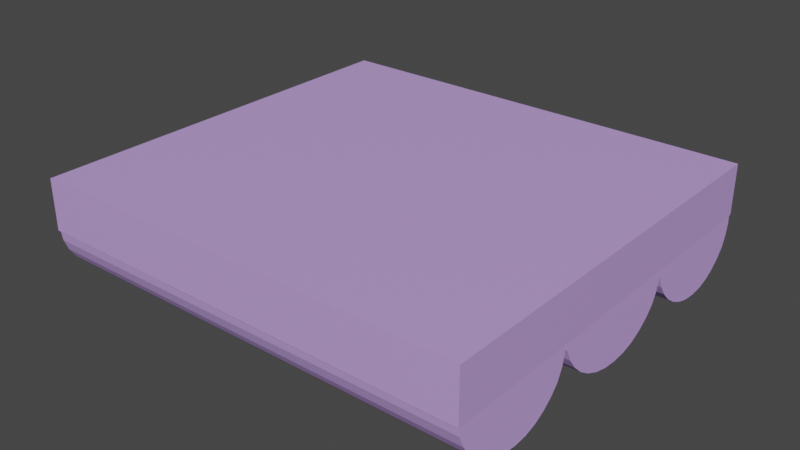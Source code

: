 # Source: nube.blend  (saved by Blender 3.4.6; exported with 4.5.12 LTS)
import bpy
from mathutils import Matrix  # noqa: F401  (used for matrix-valued properties, if any)

bpy.ops.wm.read_factory_settings(use_empty=True)
scene = bpy.context.scene
scene.name = 'Scene'

# ---- collections
col_collection = bpy.data.collections.new('Collection'); scene.collection.children.link(col_collection)

# ---- materials (node trees are filled in below, after node groups)
mat_material = bpy.data.materials.new('Material')
mat_material.alpha_threshold = 0.0
mat_material.use_transparent_shadow = False
mat_material.roughness = 0.5
mat_material.line_color = (0.0, 0.0, 0.0, 1.0)

# ---- material node trees
mat_material.use_nodes = True; mat_material.node_tree.nodes.clear()
_N = mat_material.node_tree.nodes; _L = mat_material.node_tree.links
n0 = _N.new('ShaderNodeOutputMaterial'); n0.name = 'Material Output'; n0.location = (300, 300)
n1 = _N.new('ShaderNodeBsdfPrincipled'); n1.name = 'Principled BSDF'; n1.location = (10, 300)
n1.distribution = 'GGX'
n1.subsurface_method = 'RANDOM_WALK_SKIN'
n1.inputs[0].default_value = (0.55, 0.3527, 0.8, 1.0)
n1.inputs[3].default_value = 1.45
n1.inputs[27].default_value = (0.0, 0.0, 0.0, 1.0)
n1.inputs[28].default_value = 1.0
_L.new(n1.outputs[0], n0.inputs[0])
n0.is_active_output = True

# ---- world
world_world = bpy.data.worlds.new('World'); scene.world = world_world
world_world.use_nodes = True; world_world.node_tree.nodes.clear()
_N = world_world.node_tree.nodes; _L = world_world.node_tree.links
n0 = _N.new('ShaderNodeOutputWorld'); n0.name = 'World Output'; n0.location = (300, 300)
n1 = _N.new('ShaderNodeBackground'); n1.name = 'Background'; n1.location = (10, 300)
n1.inputs[0].default_value = (0.05088, 0.05088, 0.05088, 1.0)
_L.new(n1.outputs[0], n0.inputs[0])
n0.is_active_output = True
world_world.color = (0.05088, 0.05088, 0.05088)
world_world.use_sun_shadow = False
world_world.sun_shadow_jitter_overblur = 0.0

# ---- meshes
me_cube = bpy.data.meshes.new('Cube')
me_cube.from_pydata([(1.093, 1.0, 0.03498), (1.093, 1.0, -0.2127), (1.093, -1.0, 0.03498), (1.093, -1.0, -0.2127), (-1.072, 1.0, 0.03498), (-1.072, 1.0, -0.2127), (-1.072, -1.0, 0.03498), (-1.072, -1.0, -0.2127), (1.088, -0.3493, -0.2009), (-1.067, -0.3493, -0.2089), (1.088, -0.9943, -0.2009), (-1.067, -0.9943, -0.2089), (1.091, -0.9881, -0.2541), (-1.064, -0.9881, -0.2621), (1.094, -0.9698, -0.3052), (-1.061, -0.9698, -0.3132), (1.097, -0.94, -0.3523), (-1.058, -0.94, -0.3603), (1.099, -0.8999, -0.3936), (-1.056, -0.8999, -0.4016), (1.101, -0.851, -0.4275), (-1.054, -0.851, -0.4355), (1.103, -0.7952, -0.4526), (-1.052, -0.7952, -0.4607), (1.104, -0.7348, -0.4681), (-1.051, -0.7348, -0.4762), (1.104, -0.6718, -0.4734), (-1.051, -0.6718, -0.4814), (1.104, -0.6089, -0.4681), (-1.051, -0.6089, -0.4762), (1.103, -0.5484, -0.4526), (-1.052, -0.5484, -0.4607), (1.101, -0.4927, -0.4275), (-1.054, -0.4927, -0.4355), (1.099, -0.4438, -0.3936), (-1.056, -0.4438, -0.4016), (1.097, -0.4037, -0.3523), (-1.058, -0.4037, -0.3603), (1.094, -0.3739, -0.3052), (-1.061, -0.3739, -0.3132), (1.091, -0.3555, -0.2541), (-1.064, -0.3555, -0.2621), (1.088, 0.3634, -0.2009), (-1.067, 0.3634, -0.2089), (1.088, -0.3436, -0.2009), (-1.067, -0.3436, -0.2089), (1.091, -0.3368, -0.2541), (-1.064, -0.3368, -0.2621), (1.094, -0.3167, -0.3052), (-1.061, -0.3167, -0.3132), (1.097, -0.284, -0.3523), (-1.058, -0.284, -0.3603), (1.099, -0.2401, -0.3936), (-1.056, -0.2401, -0.4016), (1.101, -0.1865, -0.4275), (-1.054, -0.1865, -0.4355), (1.103, -0.1254, -0.4526), (-1.052, -0.1254, -0.4607), (1.104, -0.05906, -0.4681), (-1.051, -0.05906, -0.4762), (1.104, 0.00991, -0.4734), (-1.051, 0.00991, -0.4814), (1.104, 0.07888, -0.4681), (-1.051, 0.07888, -0.4762), (1.103, 0.1452, -0.4526), (-1.052, 0.1452, -0.4607), (1.101, 0.2063, -0.4275), (-1.054, 0.2063, -0.4355), (1.099, 0.2599, -0.3936), (-1.056, 0.2599, -0.4016), (1.097, 0.3039, -0.3523), (-1.058, 0.3039, -0.3603), (1.094, 0.3365, -0.3052), (-1.061, 0.3365, -0.3132), (1.091, 0.3567, -0.2541), (-1.064, 0.3567, -0.2621), (1.088, 0.9999, -0.2009), (-1.067, 0.9999, -0.2089), (1.088, 0.3549, -0.2009), (-1.067, 0.3549, -0.2089), (1.091, 0.3611, -0.2541), (-1.064, 0.3611, -0.2621), (1.094, 0.3795, -0.3052), (-1.061, 0.3795, -0.3132), (1.097, 0.4093, -0.3523), (-1.058, 0.4093, -0.3603), (1.099, 0.4494, -0.3936), (-1.056, 0.4494, -0.4016), (1.101, 0.4983, -0.4275), (-1.054, 0.4983, -0.4355), (1.103, 0.554, -0.4526), (-1.052, 0.554, -0.4607), (1.104, 0.6145, -0.4681), (-1.051, 0.6145, -0.4762), (1.104, 0.6774, -0.4734), (-1.051, 0.6774, -0.4814), (1.104, 0.7403, -0.4681), (-1.051, 0.7403, -0.4762), (1.103, 0.8008, -0.4526), (-1.052, 0.8008, -0.4607), (1.101, 0.8566, -0.4275), (-1.054, 0.8566, -0.4355), (1.099, 0.9055, -0.3936), (-1.056, 0.9055, -0.4016), (1.097, 0.9456, -0.3523), (-1.058, 0.9456, -0.3603), (1.094, 0.9754, -0.3052), (-1.061, 0.9754, -0.3132), (1.091, 0.9937, -0.2541), (-1.064, 0.9937, -0.2621)], [], [(0, 4, 6, 2), (3, 2, 6, 7), (7, 6, 4, 5), (5, 1, 3, 7), (1, 0, 2, 3), (5, 4, 0, 1), (10, 11, 13, 12), (12, 13, 15, 14), (14, 15, 17, 16), (16, 17, 19, 18), (18, 19, 21, 20), (20, 21, 23, 22), (22, 23, 25, 24), (24, 25, 27, 26), (26, 27, 29, 28), (28, 29, 31, 30), (30, 31, 33, 32), (32, 33, 35, 34), (34, 35, 37, 36), (36, 37, 39, 38), (38, 39, 41, 40), (40, 41, 9, 8), (8, 10, 12, 14, 16, 18, 20, 22, 24, 26, 28, 30, 32, 34, 36, 38, 40), (11, 9, 41, 39, 37, 35, 33, 31, 29, 27, 25, 23, 21, 19, 17, 15, 13), (44, 45, 47, 46), (46, 47, 49, 48), (48, 49, 51, 50), (50, 51, 53, 52), (52, 53, 55, 54), (54, 55, 57, 56), (56, 57, 59, 58), (58, 59, 61, 60), (60, 61, 63, 62), (62, 63, 65, 64), (64, 65, 67, 66), (66, 67, 69, 68), (68, 69, 71, 70), (70, 71, 73, 72), (72, 73, 75, 74), (74, 75, 43, 42), (42, 44, 46, 48, 50, 52, 54, 56, 58, 60, 62, 64, 66, 68, 70, 72, 74), (45, 43, 75, 73, 71, 69, 67, 65, 63, 61, 59, 57, 55, 53, 51, 49, 47), (78, 79, 81, 80), (80, 81, 83, 82), (82, 83, 85, 84), (84, 85, 87, 86), (86, 87, 89, 88), (88, 89, 91, 90), (90, 91, 93, 92), (92, 93, 95, 94), (94, 95, 97, 96), (96, 97, 99, 98), (98, 99, 101, 100), (100, 101, 103, 102), (102, 103, 105, 104), (104, 105, 107, 106), (106, 107, 109, 108), (108, 109, 77, 76), (76, 78, 80, 82, 84, 86, 88, 90, 92, 94, 96, 98, 100, 102, 104, 106, 108), (79, 77, 109, 107, 105, 103, 101, 99, 97, 95, 93, 91, 89, 87, 85, 83, 81)])
_uv = me_cube.uv_layers.new(name='UVMap')
_uv.uv.foreach_set('vector', [0.625, 0.5, 0.875, 0.5, 0.875, 0.75, 0.625, 0.75, 0.375, 0.75, 0.625, 0.75, 0.625, 1.0, 0.375, 1.0, 0.375, 0.0, 0.625, 0.0, 0.625, 0.25, 0.375, 0.25, 0.125, 0.5, 0.375, 0.5, 0.375, 0.75, 0.125, 0.75, 0.375, 0.5, 0.625, 0.5, 0.625, 0.75, 0.375, 0.75, 0.375, 0.25, 0.625, 0.25, 0.625, 0.5, 0.375, 0.5, 0.5, 0.5, 0.5, 1.0, 0.4688, 1.0, 0.4688, 0.5, 0.4688, 0.5, 0.4688, 1.0, 0.4375, 1.0, 0.4375, 0.5, 0.4375, 0.5, 0.4375, 1.0, 0.4062, 1.0, 0.4062, 0.5, 0.4062, 0.5, 0.4062, 1.0, 0.375, 1.0, 0.375, 0.5, 0.375, 0.5, 0.375, 1.0, 0.3438, 1.0, 0.3438, 0.5, 0.3438, 0.5, 0.3438, 1.0, 0.3125, 1.0, 0.3125, 0.5, 0.3125, 0.5, 0.3125, 1.0, 0.2812, 1.0, 0.2812, 0.5, 0.2812, 0.5, 0.2812, 1.0, 0.25, 1.0, 0.25, 0.5, 0.25, 0.5, 0.25, 1.0, 0.2188, 1.0, 0.2188, 0.5, 0.2188, 0.5, 0.2188, 1.0, 0.1875, 1.0, 0.1875, 0.5, 0.1875, 0.5, 0.1875, 1.0, 0.1562, 1.0, 0.1562, 0.5, 0.1562, 0.5, 0.1562, 1.0, 0.125, 1.0, 0.125, 0.5, 0.125, 0.5, 0.125, 1.0, 0.09375, 1.0, 0.09375, 0.5, 0.09375, 0.5, 0.09375, 1.0, 0.0625, 1.0, 0.0625, 0.5, 0.0625, 0.5, 0.0625, 1.0, 0.03125, 1.0, 0.03125, 0.5, 0.03125, 0.5, 0.03125, 1.0, 0.0, 1.0, 0.0, 0.5, 0.75, 0.49, 0.75, 0.01, 0.7032, 0.01461, 0.6582, 0.02827, 0.6167, 0.05045, 0.5803, 0.08029, 0.5504, 0.1167, 0.5283, 0.1582, 0.5146, 0.2032, 0.51, 0.25, 0.5146, 0.2968, 0.5283, 0.3418, 0.5504, 0.3833, 0.5803, 0.4197, 0.6167, 0.4496, 0.6582, 0.4717, 0.7032, 0.4854, 0.25, 0.01, 0.25, 0.49, 0.2032, 0.4854, 0.1582, 0.4717, 0.1167, 0.4496, 0.08029, 0.4197, 0.05045, 0.3833, 0.02827, 0.3418, 0.01461, 0.2968, 0.01, 0.25, 0.01461, 0.2032, 0.02827, 0.1582, 0.05045, 0.1167, 0.08029, 0.08029, 0.1167, 0.05045, 0.1582, 0.02827, 0.2032, 0.01461, 0.5, 0.5, 0.5, 1.0, 0.4688, 1.0, 0.4688, 0.5, 0.4688, 0.5, 0.4688, 1.0, 0.4375, 1.0, 0.4375, 0.5, 0.4375, 0.5, 0.4375, 1.0, 0.4062, 1.0, 0.4062, 0.5, 0.4062, 0.5, 0.4062, 1.0, 0.375, 1.0, 0.375, 0.5, 0.375, 0.5, 0.375, 1.0, 0.3438, 1.0, 0.3438, 0.5, 0.3438, 0.5, 0.3438, 1.0, 0.3125, 1.0, 0.3125, 0.5, 0.3125, 0.5, 0.3125, 1.0, 0.2812, 1.0, 0.2812, 0.5, 0.2812, 0.5, 0.2812, 1.0, 0.25, 1.0, 0.25, 0.5, 0.25, 0.5, 0.25, 1.0, 0.2188, 1.0, 0.2188, 0.5, 0.2188, 0.5, 0.2188, 1.0, 0.1875, 1.0, 0.1875, 0.5, 0.1875, 0.5, 0.1875, 1.0, 0.1562, 1.0, 0.1562, 0.5, 0.1562, 0.5, 0.1562, 1.0, 0.125, 1.0, 0.125, 0.5, 0.125, 0.5, 0.125, 1.0, 0.09375, 1.0, 0.09375, 0.5, 0.09375, 0.5, 0.09375, 1.0, 0.0625, 1.0, 0.0625, 0.5, 0.0625, 0.5, 0.0625, 1.0, 0.03125, 1.0, 0.03125, 0.5, 0.03125, 0.5, 0.03125, 1.0, 0.0, 1.0, 0.0, 0.5, 0.75, 0.49, 0.75, 0.01, 0.7032, 0.01461, 0.6582, 0.02827, 0.6167, 0.05045, 0.5803, 0.08029, 0.5504, 0.1167, 0.5283, 0.1582, 0.5146, 0.2032, 0.51, 0.25, 0.5146, 0.2968, 0.5283, 0.3418, 0.5504, 0.3833, 0.5803, 0.4197, 0.6167, 0.4496, 0.6582, 0.4717, 0.7032, 0.4854, 0.25, 0.01, 0.25, 0.49, 0.2032, 0.4854, 0.1582, 0.4717, 0.1167, 0.4496, 0.08029, 0.4197, 0.05045, 0.3833, 0.02827, 0.3418, 0.01461, 0.2968, 0.01, 0.25, 0.01461, 0.2032, 0.02827, 0.1582, 0.05045, 0.1167, 0.08029, 0.08029, 0.1167, 0.05045, 0.1582, 0.02827, 0.2032, 0.01461, 0.5, 0.5, 0.5, 1.0, 0.4688, 1.0, 0.4688, 0.5, 0.4688, 0.5, 0.4688, 1.0, 0.4375, 1.0, 0.4375, 0.5, 0.4375, 0.5, 0.4375, 1.0, 0.4062, 1.0, 0.4062, 0.5, 0.4062, 0.5, 0.4062, 1.0, 0.375, 1.0, 0.375, 0.5, 0.375, 0.5, 0.375, 1.0, 0.3438, 1.0, 0.3438, 0.5, 0.3438, 0.5, 0.3438, 1.0, 0.3125, 1.0, 0.3125, 0.5, 0.3125, 0.5, 0.3125, 1.0, 0.2812, 1.0, 0.2812, 0.5, 0.2812, 0.5, 0.2812, 1.0, 0.25, 1.0, 0.25, 0.5, 0.25, 0.5, 0.25, 1.0, 0.2188, 1.0, 0.2188, 0.5, 0.2188, 0.5, 0.2188, 1.0, 0.1875, 1.0, 0.1875, 0.5, 0.1875, 0.5, 0.1875, 1.0, 0.1562, 1.0, 0.1562, 0.5, 0.1562, 0.5, 0.1562, 1.0, 0.125, 1.0, 0.125, 0.5, 0.125, 0.5, 0.125, 1.0, 0.09375, 1.0, 0.09375, 0.5, 0.09375, 0.5, 0.09375, 1.0, 0.0625, 1.0, 0.0625, 0.5, 0.0625, 0.5, 0.0625, 1.0, 0.03125, 1.0, 0.03125, 0.5, 0.03125, 0.5, 0.03125, 1.0, 0.0, 1.0, 0.0, 0.5, 0.75, 0.49, 0.75, 0.01, 0.7032, 0.01461, 0.6582, 0.02827, 0.6167, 0.05045, 0.5803, 0.08029, 0.5504, 0.1167, 0.5283, 0.1582, 0.5146, 0.2032, 0.51, 0.25, 0.5146, 0.2968, 0.5283, 0.3418, 0.5504, 0.3833, 0.5803, 0.4197, 0.6167, 0.4496, 0.6582, 0.4717, 0.7032, 0.4854, 0.25, 0.01, 0.25, 0.49, 0.2032, 0.4854, 0.1582, 0.4717, 0.1167, 0.4496, 0.08029, 0.4197, 0.05045, 0.3833, 0.02827, 0.3418, 0.01461, 0.2968, 0.01, 0.25, 0.01461, 0.2032, 0.02827, 0.1582, 0.05045, 0.1167, 0.08029, 0.08029, 0.1167, 0.05045, 0.1582, 0.02827, 0.2032, 0.01461])
me_cube.materials.append(mat_material)
me_cube.use_mirror_vertex_groups = False
me_cube.update()

# ---- objects
ob_cube = bpy.data.objects.new('Cube', me_cube)

# ---- transforms, parenting, visibility, modifiers, constraints
ob_cube.location = (0.0, 0.0, 0.0)
ob_cube.lock_rotations_4d = False
ob_cube.empty_display_type = 'ARROWS'
ob_cube.lineart.crease_threshold = 0.0

# ---- collection membership
col_collection.objects.link(ob_cube)

# ---- scene / render settings (as saved in the file)
scene.frame_start = 1; scene.frame_end = 250; scene.frame_set(1)
scene.render.engine = 'BLENDER_EEVEE_NEXT'
scene.cycles.sampling_pattern = 'TABULATED_SOBOL'
scene.cycles.use_light_tree = False
scene.view_settings.view_transform = 'Filmic'
bpy.context.view_layer.update()

# ---- added for rendering (the .blend has no active camera and no usable light): camera, sun
cam_auto = bpy.data.cameras.new('AutoCamera')
cam_auto.lens = 50.0
cam_auto.sensor_width = 36.0
cam_auto.clip_end = 1000.0
ob_auto_camera = bpy.data.objects.new('AutoCamera', cam_auto)
scene.collection.objects.link(ob_auto_camera)
ob_auto_camera.location = (2.79191, -3.33118, 1.99757)
ob_auto_camera.rotation_euler = (1.09748, -7.21219e-08, 0.694738)
scene.camera = ob_auto_camera
light_auto_sun = bpy.data.lights.new('AutoSun', 'SUN')
light_auto_sun.energy = 3.0
light_auto_sun.angle = 0.0523599
ob_auto_sun = bpy.data.objects.new('AutoSun', light_auto_sun)
scene.collection.objects.link(ob_auto_sun)
ob_auto_sun.rotation_euler = (0.872665, 0.174533, 0.523599)
bpy.context.view_layer.update()
